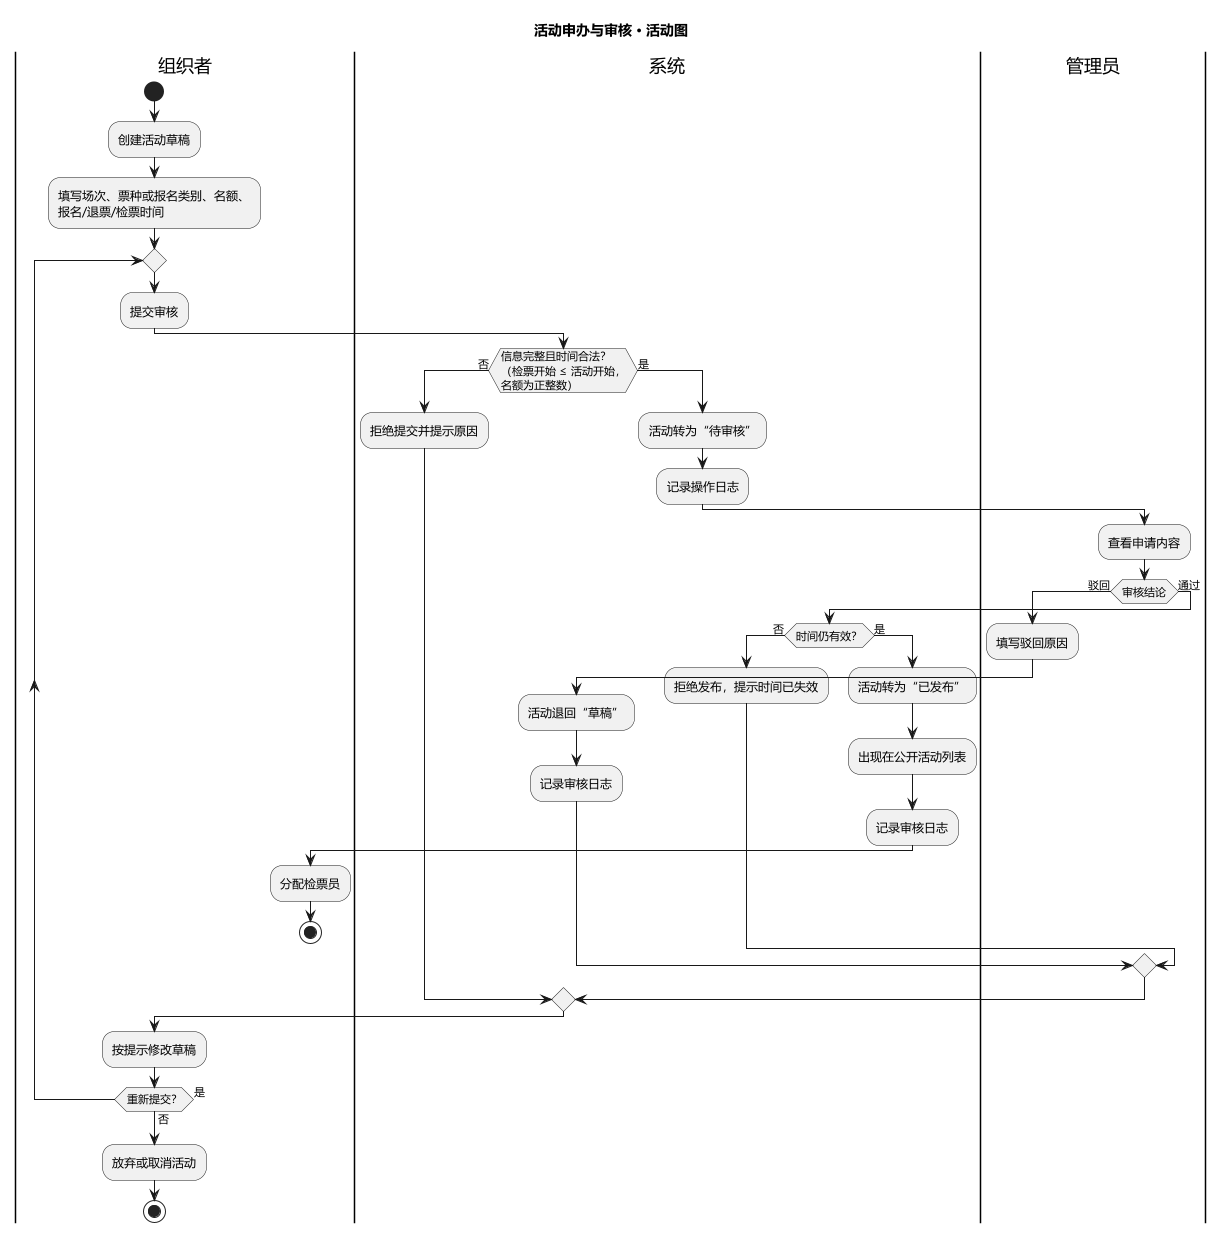

The diagram above was rendered by PlantUML. Its source (embedded in the PNG):
@startuml UML活动图-申办审核
' 行为性图：活动图。组织者申办活动到管理员审核发布的流程
skinparam defaultFontName "Microsoft YaHei"
skinparam shadowing false

title 活动申办与审核 · 活动图

|组织者|
start
:创建活动草稿;
:填写场次、票种或报名类别、名额、\n报名/退票/检票时间;
repeat
  :提交审核;
  |系统|
  if (信息完整且时间合法？\n（检票开始 ≤ 活动开始，\n名额为正整数）) then (否)
    |系统|
    :拒绝提交并提示原因;
  else (是)
    |系统|
    :活动转为“待审核”;
    :记录操作日志;
    |管理员|
    :查看申请内容;
    if (审核结论) then (驳回)
      |管理员|
      :填写驳回原因;
      |系统|
      :活动退回“草稿”;
      :记录审核日志;
    else (通过)
      |系统|
      if (时间仍有效？) then (否)
        |系统|
        :拒绝发布，提示时间已失效;
      else (是)
        |系统|
        :活动转为“已发布”;
        :出现在公开活动列表;
        :记录审核日志;
        |组织者|
        :分配检票员;
        stop
      endif
    endif
  endif
  |组织者|
  :按提示修改草稿;
repeat while (重新提交？) is (是) not (否)
|组织者|
:放弃或取消活动;
stop

@enduml